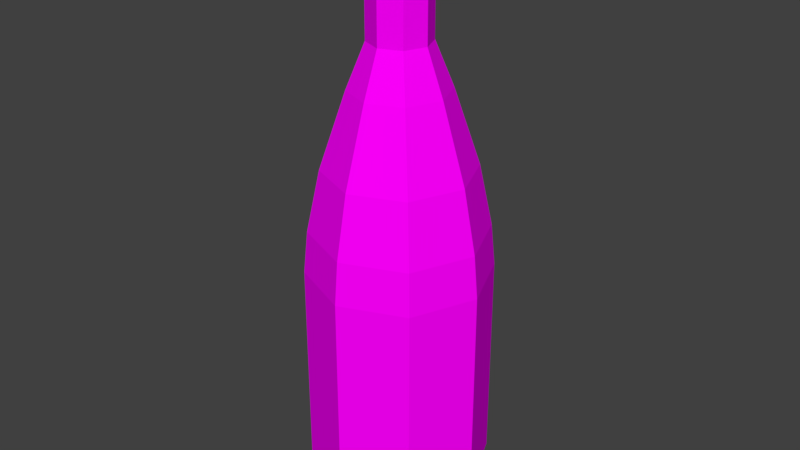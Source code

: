 # Source: wineBottle.blend  (saved by Blender 2.77.0; exported with 4.5.12 LTS)
import bpy
from mathutils import Matrix  # noqa: F401  (used for matrix-valued properties, if any)

bpy.ops.wm.read_factory_settings(use_empty=True)
scene = bpy.context.scene
scene.name = 'Scene'

# ---- collections
col_collection_1 = bpy.data.collections.new('Collection 1'); scene.collection.children.link(col_collection_1)

# ---- images (referenced by path relative to the original .blend; pixels are not part of the script)
import os
ASSET_DIR = os.environ.get("B2B_ASSET_DIR", "")  # directory of the original .blend (textures are referenced by path, not embedded)
HERE = os.path.dirname(os.path.abspath(__file__))  # packed textures are extracted next to this script under _unpacked/

def load_image(name, relpath, width, height, colorspace="sRGB"):
    """Load a texture the original file referenced (path relative to the .blend, or extracted next to this script)."""
    p = next((c for c in (os.path.join(HERE, relpath), os.path.join(ASSET_DIR, relpath)) if relpath and os.path.exists(c)), "")
    if p:
        img = bpy.data.images.load(p, check_existing=True)
        img.name = name
    else:  # same state as the original file: an image datablock whose file is absent (Cycles renders it pink)
        img = bpy.data.images.new(name, width, height)
        img.source = "FILE"
        img.filepath = "//" + (relpath or name)
    img.colorspace_settings.name = colorspace
    return img
img_colorpalette_jpg_001 = load_image('colorPalette.jpg.001', 'colorPalette.jpg', 1024, 1024, 'sRGB')

# ---- materials (node trees are filled in below, after node groups)
mat_material = bpy.data.materials.new('Material')
mat_material.alpha_threshold = 0.0
mat_material.roughness = 0.5
mat_material.line_color = (0.0, 0.0, 0.0, 1.0)

# ---- material node trees
mat_material.use_nodes = True; mat_material.node_tree.nodes.clear()
_N = mat_material.node_tree.nodes; _L = mat_material.node_tree.links
n0 = _N.new('ShaderNodeOutputMaterial'); n0.name = 'Material Output'; n0.location = (300, 300)
n1 = _N.new('ShaderNodeBsdfDiffuse'); n1.name = 'Diffuse BSDF'; n1.location = (10, 300)
n2 = _N.new('ShaderNodeTexCoord'); n2.name = 'Texture Coordinate'; n2.location = (-183, 230)
n3 = _N.new('ShaderNodeTexImage'); n3.name = 'Image Texture'; n3.location = (228, 132)
n3.width = 140
n3.image = img_colorpalette_jpg_001
_L.new(n1.outputs[0], n0.inputs[0])
_L.new(n2.outputs[2], n3.inputs[0])
_L.new(n3.outputs[0], n1.inputs[0])
n0.is_active_output = True

# ---- world
world_world = bpy.data.worlds.new('World'); scene.world = world_world
world_world.color = (0.05088, 0.05088, 0.05088)
world_world.use_sun_shadow = False
world_world.sun_shadow_jitter_overblur = 0.0
world_world.cycles.sampling_method = 'MANUAL'

# ---- meshes
me_cube = bpy.data.meshes.new('Cube')
me_cube.from_pydata([(-8.936e-09, 0.3341, 5.279), (0.2362, 0.2362, 5.279), (-2.113e-11, 0.9997, 2.809), (0.7069, 0.7069, 2.809), (0.9997, -4.369e-08, 2.809), (0.7069, -0.7069, 2.809), (-8.742e-08, -0.9997, 2.809), (-0.7069, -0.7069, 2.809), (-0.9997, 1.193e-08, 2.809), (-0.7069, 0.7069, 2.809), (0.3341, 5.176e-10, 5.279), (0.2362, -0.2362, 5.279), (-3.814e-08, -0.3341, 5.279), (-0.2362, -0.2362, 5.279), (-0.3341, 1.911e-08, 5.279), (-0.2362, 0.2362, 5.279), (-7.785e-08, -0.5298, 4.795), (-8.355e-08, -0.8097, 3.961), (-8.648e-08, -0.9536, 3.278), (-0.3747, 0.3747, 4.795), (-0.5726, 0.5726, 3.961), (-0.6743, 0.6743, 3.278), (0.3747, -0.3747, 4.795), (0.5726, -0.5726, 3.961), (0.6743, -0.6743, 3.278), (-3.108e-09, 0.9536, 3.278), (-1.276e-08, 0.8097, 3.961), (-3.153e-08, 0.5298, 4.795), (-0.5298, 2.126e-08, 4.795), (-0.8097, 1.57e-08, 3.961), (-0.9536, 1.285e-08, 3.278), (-0.6743, -0.6743, 3.278), (-0.5726, -0.5726, 3.961), (-0.3747, -0.3747, 4.795), (0.5298, -8.214e-09, 4.795), (0.8097, -2.935e-08, 3.961), (0.9536, -4.021e-08, 3.278), (0.6743, 0.6743, 3.278), (0.5726, 0.5726, 3.961), (0.3747, 0.3747, 4.795), (2.384e-07, 0.04016, 6.527), (1.823e-07, 0.3341, 6.256), (2.298e-07, 0.1871, 6.491), (2.086e-07, 0.2947, 6.392), (-0.2362, 0.2362, 6.256), (-0.0284, 0.0284, 6.527), (-0.2084, 0.2084, 6.392), (-0.1323, 0.1323, 6.491), (-0.3341, 1.911e-08, 6.256), (-0.04016, 2.235e-08, 6.527), (-0.2947, 1.863e-08, 6.392), (-0.1871, 2.073e-08, 6.491), (-0.2362, -0.2362, 6.256), (-0.0284, -0.0284, 6.527), (-0.2084, -0.2084, 6.392), (-0.1323, -0.1323, 6.491), (1.531e-07, -0.3341, 6.256), (2.235e-07, -0.04016, 6.527), (1.825e-07, -0.2947, 6.392), (2.078e-07, -0.1871, 6.491), (0.2362, -0.2362, 6.256), (0.0284, -0.0284, 6.527), (0.2084, -0.2084, 6.392), (0.1323, -0.1323, 6.491), (0.3341, 5.177e-10, 6.256), (0.04016, 0.0, 6.527), (0.2947, 0.0, 6.392), (0.1871, 2.588e-10, 6.491), (0.2362, 0.2362, 6.256), (0.0284, 0.0284, 6.527), (0.2084, 0.2084, 6.392), (0.1323, 0.1323, 6.491), (0.0, 0.6293, 0.09826), (-2.67e-12, 1.0, 0.4407), (0.0, 0.8914, 0.1986), (0.445, 0.445, 0.09826), (0.7071, 0.7071, 0.4407), (0.6303, 0.6303, 0.1986), (0.6293, -2.98e-08, 0.09826), (1.0, -4.371e-08, 0.4407), (0.8914, -3.912e-08, 0.1986), (0.445, -0.445, 0.09826), (0.7071, -0.7071, 0.4407), (0.6303, -0.6303, 0.1986), (-1.043e-07, -0.6293, 0.09826), (-8.742e-08, -1.0, 0.4407), (-9.313e-08, -0.8914, 0.1986), (-0.445, -0.445, 0.09826), (-0.7071, -0.7071, 0.4407), (-0.6303, -0.6303, 0.1986), (-0.6293, 2.98e-08, 0.09826), (-1.0, 1.193e-08, 0.4407), (-0.8914, 1.77e-08, 0.1986), (-0.445, 0.445, 0.09826), (-0.7071, 0.7071, 0.4407), (-0.6303, 0.6303, 0.1986)], [], [(27, 19, 15, 0), (94, 9, 2, 73), (16, 22, 11, 12), (79, 4, 5, 82), (19, 28, 14, 15), (82, 5, 6, 85), (22, 34, 10, 11), (85, 6, 7, 88), (39, 27, 0, 1), (88, 7, 8, 91), (28, 33, 13, 14), (91, 8, 9, 94), (34, 39, 1, 10), (11, 10, 64, 60), (33, 16, 12, 13), (76, 3, 4, 79), (73, 2, 3, 76), (7, 6, 18, 31), (31, 18, 17, 32), (32, 17, 16, 33), (4, 3, 37, 36), (36, 37, 38, 35), (35, 38, 39, 34), (8, 7, 31, 30), (30, 31, 32, 29), (29, 32, 33, 28), (3, 2, 25, 37), (37, 25, 26, 38), (38, 26, 27, 39), (5, 4, 36, 24), (24, 36, 35, 23), (23, 35, 34, 22), (9, 8, 30, 21), (21, 30, 29, 20), (20, 29, 28, 19), (6, 5, 24, 18), (18, 24, 23, 17), (17, 23, 22, 16), (2, 9, 21, 25), (25, 21, 20, 26), (26, 20, 19, 27), (1, 0, 41, 68), (10, 1, 68, 64), (15, 14, 48, 44), (13, 12, 56, 52), (14, 13, 52, 48), (12, 11, 60, 56), (0, 15, 44, 41), (41, 44, 46, 43), (43, 46, 47, 42), (42, 47, 45, 40), (44, 48, 50, 46), (46, 50, 51, 47), (47, 51, 49, 45), (48, 52, 54, 50), (50, 54, 55, 51), (51, 55, 53, 49), (52, 56, 58, 54), (54, 58, 59, 55), (55, 59, 57, 53), (56, 60, 62, 58), (58, 62, 63, 59), (59, 63, 61, 57), (60, 64, 66, 62), (62, 66, 67, 63), (63, 67, 65, 61), (64, 68, 70, 66), (66, 70, 71, 67), (67, 71, 69, 65), (68, 41, 43, 70), (70, 43, 42, 71), (71, 42, 40, 69), (69, 40, 45, 49, 53, 57, 61, 65), (73, 76, 77, 74), (74, 77, 75, 72), (76, 79, 80, 77), (77, 80, 78, 75), (79, 82, 83, 80), (80, 83, 81, 78), (82, 85, 86, 83), (83, 86, 84, 81), (85, 88, 89, 86), (86, 89, 87, 84), (88, 91, 92, 89), (89, 92, 90, 87), (91, 94, 95, 92), (92, 95, 93, 90), (94, 73, 74, 95), (95, 74, 72, 93), (72, 75, 78, 81, 84, 87, 90, 93)])
_uv = me_cube.uv_layers.new(name='UVMap')
_uv.uv.foreach_set('vector', [0.9846, 0.01796, 0.9838, 0.01796, 0.9839, 0.01594, 0.9845, 0.01594, 0.9834, 0.03563, 0.9834, 0.02611, 0.985, 0.02611, 0.985, 0.03563, 0.9821, 0.02962, 0.983, 0.02962, 0.9828, 0.03163, 0.9823, 0.03163, 0.989, 0.03532, 0.9884, 0.02586, 0.9896, 0.02541, 0.9901, 0.03487, 0.9932, 0.01784, 0.9925, 0.01796, 0.9924, 0.01594, 0.9928, 0.01586, 0.9834, 0.01194, 0.9834, 0.02146, 0.9817, 0.02146, 0.9817, 0.01194, 0.9882, 0.01758, 0.9876, 0.01782, 0.9873, 0.01585, 0.9877, 0.0157, 0.9901, 0.0354, 0.9901, 0.02589, 0.9913, 0.02611, 0.9913, 0.03563, 0.9852, 0.01784, 0.9846, 0.01796, 0.9845, 0.01594, 0.9849, 0.01586, 0.9913, 0.03563, 0.9913, 0.02611, 0.9929, 0.02611, 0.9929, 0.03563, 0.9925, 0.01796, 0.9917, 0.01796, 0.9918, 0.01594, 0.9924, 0.01594, 0.9929, 0.03563, 0.9929, 0.02611, 0.9941, 0.02589, 0.9941, 0.0354, 0.9876, 0.01782, 0.9867, 0.018, 0.9868, 0.01596, 0.9873, 0.01585, 0.9877, 0.0157, 0.9873, 0.01585, 0.9871, 0.01194, 0.9875, 0.01179, 0.9917, 0.01796, 0.9911, 0.01784, 0.9914, 0.01586, 0.9918, 0.01594, 0.9873, 0.03565, 0.9868, 0.02619, 0.9884, 0.02586, 0.989, 0.03532, 0.985, 0.03563, 0.985, 0.02611, 0.9862, 0.02589, 0.9862, 0.0354, 0.9913, 0.02611, 0.9901, 0.02589, 0.9902, 0.024, 0.9913, 0.02421, 0.9913, 0.02421, 0.9902, 0.024, 0.9905, 0.02123, 0.9914, 0.02141, 0.9914, 0.02141, 0.9905, 0.02123, 0.9911, 0.01784, 0.9917, 0.01796, 0.9884, 0.02586, 0.9868, 0.02619, 0.9867, 0.02429, 0.9883, 0.02398, 0.9883, 0.02398, 0.9867, 0.02429, 0.9867, 0.02148, 0.988, 0.02122, 0.988, 0.02122, 0.9867, 0.02148, 0.9867, 0.018, 0.9876, 0.01782, 0.9929, 0.02611, 0.9913, 0.02611, 0.9913, 0.02421, 0.9929, 0.02421, 0.9929, 0.02421, 0.9913, 0.02421, 0.9914, 0.02141, 0.9928, 0.02141, 0.9928, 0.02141, 0.9914, 0.02141, 0.9917, 0.01796, 0.9925, 0.01796, 0.9862, 0.02589, 0.985, 0.02611, 0.985, 0.02421, 0.9861, 0.024, 0.9861, 0.024, 0.985, 0.02421, 0.9849, 0.02141, 0.9858, 0.02123, 0.9858, 0.02123, 0.9849, 0.02141, 0.9846, 0.01796, 0.9852, 0.01784, 0.9896, 0.02541, 0.9884, 0.02586, 0.9883, 0.02398, 0.9894, 0.02354, 0.9894, 0.02354, 0.9883, 0.02398, 0.988, 0.02122, 0.989, 0.02085, 0.989, 0.02085, 0.988, 0.02122, 0.9876, 0.01782, 0.9882, 0.01758, 0.9941, 0.02589, 0.9929, 0.02611, 0.9929, 0.02421, 0.994, 0.024, 0.994, 0.024, 0.9929, 0.02421, 0.9928, 0.02141, 0.9937, 0.02123, 0.9937, 0.02123, 0.9928, 0.02141, 0.9925, 0.01796, 0.9932, 0.01784, 0.9817, 0.02146, 0.9834, 0.02146, 0.9833, 0.02336, 0.9818, 0.02336, 0.9818, 0.02336, 0.9833, 0.02336, 0.9832, 0.02616, 0.9819, 0.02616, 0.9819, 0.02616, 0.9832, 0.02616, 0.983, 0.02962, 0.9821, 0.02962, 0.985, 0.02611, 0.9834, 0.02611, 0.9834, 0.02421, 0.985, 0.02421, 0.985, 0.02421, 0.9834, 0.02421, 0.9835, 0.02141, 0.9849, 0.02141, 0.9849, 0.02141, 0.9835, 0.02141, 0.9838, 0.01796, 0.9846, 0.01796, 0.9849, 0.01586, 0.9845, 0.01594, 0.9845, 0.01201, 0.9849, 0.01194, 0.9873, 0.01585, 0.9868, 0.01596, 0.9866, 0.01205, 0.9871, 0.01194, 0.9928, 0.01586, 0.9924, 0.01594, 0.9924, 0.01201, 0.9928, 0.01194, 0.9918, 0.01594, 0.9914, 0.01586, 0.9914, 0.01194, 0.9918, 0.01201, 0.9924, 0.01594, 0.9918, 0.01594, 0.9918, 0.01201, 0.9924, 0.01201, 0.9823, 0.03163, 0.9828, 0.03163, 0.9828, 0.03556, 0.9823, 0.03556, 0.9845, 0.01594, 0.9839, 0.01594, 0.9839, 0.01201, 0.9845, 0.01201, 0.9845, 0.01201, 0.9839, 0.01201, 0.984, 0.01145, 0.9844, 0.01145, 0.9844, 0.01145, 0.984, 0.01145, 0.984, 0.01101, 0.9844, 0.01101, 0.9815, 0.0291, 0.9813, 0.02951, 0.9812, 0.02896, 0.9812, 0.02887, 0.9928, 0.01194, 0.9924, 0.01201, 0.9923, 0.01145, 0.9927, 0.01139, 0.9814, 0.02991, 0.9809, 0.02991, 0.981, 0.02951, 0.9813, 0.02951, 0.9813, 0.02951, 0.981, 0.02951, 0.9811, 0.02896, 0.9812, 0.02896, 0.9924, 0.01201, 0.9918, 0.01201, 0.9919, 0.01145, 0.9923, 0.01145, 0.9923, 0.01145, 0.9919, 0.01145, 0.9919, 0.01101, 0.9923, 0.01101, 0.981, 0.02951, 0.9808, 0.0291, 0.9811, 0.02887, 0.9811, 0.02896, 0.9918, 0.01201, 0.9914, 0.01194, 0.9915, 0.01139, 0.9919, 0.01145, 0.9806, 0.02926, 0.9806, 0.02835, 0.9808, 0.02852, 0.9808, 0.0291, 0.9808, 0.0291, 0.9808, 0.02852, 0.9811, 0.02875, 0.9811, 0.02887, 0.9823, 0.03556, 0.9828, 0.03556, 0.9828, 0.03612, 0.9823, 0.03612, 0.9823, 0.03612, 0.9828, 0.03612, 0.9827, 0.03656, 0.9824, 0.03656, 0.9808, 0.02852, 0.981, 0.02811, 0.9811, 0.02866, 0.9811, 0.02875, 0.9875, 0.01179, 0.9871, 0.01194, 0.9871, 0.01139, 0.9874, 0.01126, 0.9809, 0.02771, 0.9814, 0.02771, 0.9813, 0.02811, 0.981, 0.02811, 0.981, 0.02811, 0.9813, 0.02811, 0.9812, 0.02866, 0.9811, 0.02866, 0.9871, 0.01194, 0.9866, 0.01205, 0.9866, 0.01149, 0.9871, 0.01139, 0.9871, 0.01139, 0.9866, 0.01149, 0.9866, 0.01103, 0.9869, 0.01097, 0.9813, 0.02811, 0.9815, 0.02852, 0.9812, 0.02875, 0.9812, 0.02866, 0.9866, 0.01205, 0.9862, 0.01205, 0.9862, 0.01149, 0.9866, 0.01149, 0.9817, 0.02835, 0.9817, 0.02926, 0.9815, 0.0291, 0.9815, 0.02852, 0.9815, 0.02852, 0.9815, 0.0291, 0.9812, 0.02887, 0.9812, 0.02875, 0.9812, 0.02875, 0.9812, 0.02887, 0.9812, 0.02896, 0.9811, 0.02896, 0.9811, 0.02887, 0.9811, 0.02875, 0.9811, 0.02866, 0.9812, 0.02866, 0.9862, 0.03565, 0.9873, 0.03565, 0.9875, 0.03656, 0.9864, 0.03656, 0.9807, 0.03656, 0.9792, 0.03656, 0.9795, 0.03558, 0.9805, 0.03558, 0.9873, 0.03565, 0.989, 0.03532, 0.9889, 0.03627, 0.9875, 0.03656, 0.9792, 0.03656, 0.9782, 0.03461, 0.9787, 0.03421, 0.9795, 0.03558, 0.989, 0.03532, 0.9901, 0.03487, 0.99, 0.03586, 0.9889, 0.03627, 0.9782, 0.03461, 0.9782, 0.03186, 0.9787, 0.03226, 0.9787, 0.03421, 0.9834, 0.01194, 0.9817, 0.01194, 0.9818, 0.01101, 0.9833, 0.01101, 0.9782, 0.03186, 0.9792, 0.02991, 0.9795, 0.03089, 0.9787, 0.03226, 0.9901, 0.0354, 0.9913, 0.03563, 0.9914, 0.03656, 0.9903, 0.03636, 0.9792, 0.02991, 0.9807, 0.02991, 0.9805, 0.03089, 0.9795, 0.03089, 0.9913, 0.03563, 0.9929, 0.03563, 0.9928, 0.03656, 0.9914, 0.03656, 0.9807, 0.02991, 0.9817, 0.03186, 0.9812, 0.03226, 0.9805, 0.03089, 0.9929, 0.03563, 0.9941, 0.0354, 0.9939, 0.03636, 0.9928, 0.03656, 0.9817, 0.03186, 0.9817, 0.03461, 0.9812, 0.03421, 0.9812, 0.03226, 0.9834, 0.03563, 0.985, 0.03563, 0.9849, 0.03656, 0.9835, 0.03656, 0.9817, 0.03461, 0.9807, 0.03656, 0.9805, 0.03558, 0.9812, 0.03421, 0.9805, 0.03558, 0.9795, 0.03558, 0.9787, 0.03421, 0.9787, 0.03226, 0.9795, 0.03089, 0.9805, 0.03089, 0.9812, 0.03226, 0.9812, 0.03421])
me_cube.materials.append(mat_material)
me_cube.use_remesh_preserve_volume = False
me_cube.use_remesh_preserve_attributes = False
me_cube.use_mirror_vertex_groups = False
me_cube.update()

# ---- objects
ob_cube = bpy.data.objects.new('Cube', me_cube)

# ---- transforms, parenting, visibility, modifiers, constraints
ob_cube.location = (0.0, 0.0, 0.0)
ob_cube.lock_rotations_4d = False
ob_cube.empty_display_type = 'ARROWS'
ob_cube.lineart.crease_threshold = 0.0

# ---- collection membership
col_collection_1.objects.link(ob_cube)

# ---- scene / render settings (as saved in the file)
scene.frame_start = 1; scene.frame_end = 250; scene.frame_set(1)
scene.render.engine = 'CYCLES'
scene.render.resolution_percentage = 50
scene.render.dither_intensity = 0.0
scene.cycles.use_denoising = False
scene.cycles.samples = 128
scene.cycles.sampling_pattern = 'TABULATED_SOBOL'
scene.cycles.light_sampling_threshold = 0.0
scene.cycles.use_adaptive_sampling = False
scene.cycles.use_light_tree = False
scene.cycles.blur_glossy = 0.0
scene.cycles.sample_clamp_indirect = 0.0
scene.view_settings.view_transform = 'Standard'
bpy.context.view_layer.update()

# ---- added for rendering (the .blend has no active camera and no usable light): camera, sun
cam_auto = bpy.data.cameras.new('AutoCamera')
cam_auto.lens = 50.0
cam_auto.sensor_width = 36.0
cam_auto.clip_end = 1000.0
ob_auto_camera = bpy.data.objects.new('AutoCamera', cam_auto)
scene.collection.objects.link(ob_auto_camera)
ob_auto_camera.location = (6.49858, -7.7983, 8.51171)
ob_auto_camera.rotation_euler = (1.09748, -7.21219e-08, 0.694738)
scene.camera = ob_auto_camera
light_auto_sun = bpy.data.lights.new('AutoSun', 'SUN')
light_auto_sun.energy = 3.0
light_auto_sun.angle = 0.0523599
ob_auto_sun = bpy.data.objects.new('AutoSun', light_auto_sun)
scene.collection.objects.link(ob_auto_sun)
ob_auto_sun.rotation_euler = (0.872665, 0.174533, 0.523599)
bpy.context.view_layer.update()
